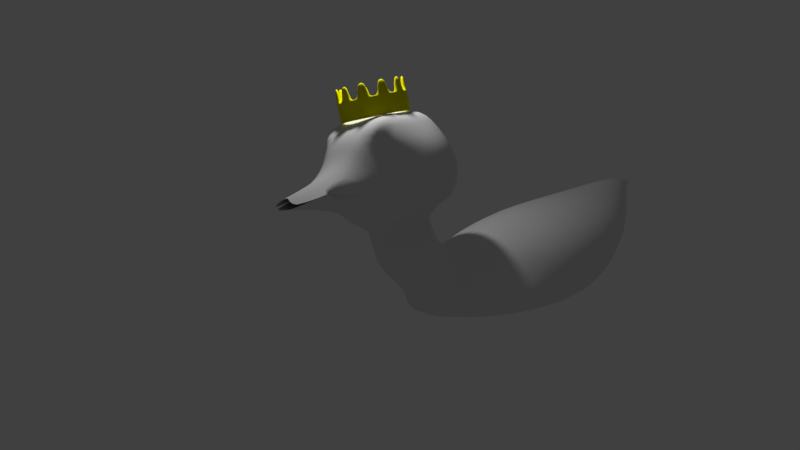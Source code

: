 # Source: kaczkaMeshuMeshuFIXING.blend  (saved by Blender 2.79.0; exported with 4.5.12 LTS)
import bpy
from mathutils import Matrix  # noqa: F401  (used for matrix-valued properties, if any)

bpy.ops.wm.read_factory_settings(use_empty=True)
scene = bpy.context.scene
scene.name = 'Scene'

# ---- collections
col_collection_1 = bpy.data.collections.new('Collection 1'); scene.collection.children.link(col_collection_1)

# ---- materials (node trees are filled in below, after node groups)
mat_material = bpy.data.materials.new('Material')
mat_material.alpha_threshold = 0.0
mat_material.use_transparent_shadow = False
mat_material.diffuse_color = (0.8, 0.7745, 0.0, 1.0)
mat_material.roughness = 0.5
mat_material_005 = bpy.data.materials.new('Material.005')
mat_material_005.alpha_threshold = 0.0
mat_material_005.use_transparent_shadow = False
mat_material_005.roughness = 0.5

# ---- material node trees

# ---- world
world_world = bpy.data.worlds.new('World'); scene.world = world_world
world_world.color = (0.05088, 0.05088, 0.05088)
world_world.use_sun_shadow = False
world_world.sun_shadow_jitter_overblur = 0.0
world_world.cycles.sampling_method = 'MANUAL'

# ---- cameras
cam_camera = bpy.data.cameras.new('Camera')
cam_camera.clip_end = 100.0
cam_camera.lens = 35.0
cam_camera.sensor_width = 32.0
cam_camera.sensor_height = 18.0
cam_camera.ortho_scale = 7.314
cam_camera.dof.focus_distance = 0.0
cam_camera.dof.aperture_fstop = 128.0

# ---- lights
light_lamp = bpy.data.lights.new('Lamp', 'POINT')
light_lamp.transmission_factor = 0.0
light_lamp.cutoff_distance = 30.0
light_lamp.energy = 100.0
light_lamp.shadow_buffer_clip_start = 1.001
light_lamp.shadow_soft_size = 0.1
light_lamp.shadow_maximum_resolution = 0.006
light_lamp.use_absolute_resolution = True

# ---- meshes
me_cylinder_005 = bpy.data.meshes.new('Cylinder.005')
me_cylinder_005.from_pydata([(0.0, 1.0, -1.0), (0.0, 1.0, 1.0), (0.2948, 0.9556, -1.0), (0.2948, 0.9556, 1.0), (0.5633, 0.8262, -1.0), (0.5633, 0.8262, 1.0), (0.7818, 0.6235, -1.0), (0.7818, 0.6235, 1.0), (0.9309, 0.3653, -1.0), (0.9309, 0.3653, 1.0), (0.9972, 0.07473, -1.0), (0.9972, 0.07473, 1.0), (0.9749, -0.2225, -1.0), (0.9749, -0.2225, 1.0), (0.866, -0.5, -1.0), (0.866, -0.5, 1.0), (0.6802, -0.7331, -1.0), (0.6802, -0.7331, 1.0), (0.4339, -0.901, -1.0), (0.4339, -0.901, 1.0), (0.149, -0.9888, -1.0), (0.149, -0.9888, 1.0), (-0.149, -0.9888, -1.0), (-0.149, -0.9888, 1.0), (-0.4339, -0.901, -1.0), (-0.4339, -0.901, 1.0), (-0.6802, -0.7331, -1.0), (-0.6802, -0.7331, 1.0), (-0.866, -0.5, -1.0), (-0.866, -0.5, 1.0), (-0.9749, -0.2225, -1.0), (-0.9749, -0.2225, 1.0), (-0.9972, 0.07473, -1.0), (-0.9972, 0.07473, 1.0), (-0.9309, 0.3653, -1.0), (-0.9309, 0.3653, 1.0), (-0.7818, 0.6235, -1.0), (-0.7818, 0.6235, 1.0), (-0.5633, 0.8262, -1.0), (-0.5633, 0.8262, 1.0), (-0.2948, 0.9556, -1.0), (-0.2948, 0.9556, 1.0), (0.0, 1.0, -1.0), (0.2948, 0.9556, -1.0), (0.2948, 0.9556, 1.0), (0.0, 1.0, 1.0), (0.5633, 0.8262, -1.0), (0.5633, 0.8262, 1.0), (0.7818, 0.6235, -1.0), (0.7818, 0.6235, 1.0), (0.9309, 0.3653, -1.0), (0.9309, 0.3653, 1.0), (0.9972, 0.07473, -1.0), (0.9972, 0.07473, 1.0), (0.9749, -0.2225, -1.0), (0.9749, -0.2225, 1.0), (0.866, -0.5, -1.0), (0.866, -0.5, 1.0), (0.6802, -0.7331, -1.0), (0.6802, -0.7331, 1.0), (0.4339, -0.901, -1.0), (0.4339, -0.901, 1.0), (0.149, -0.9888, -1.0), (0.149, -0.9888, 1.0), (-0.149, -0.9888, -1.0), (-0.149, -0.9888, 1.0), (-0.4339, -0.901, -1.0), (-0.4339, -0.901, 1.0), (-0.6802, -0.7331, -1.0), (-0.6802, -0.7331, 1.0), (-0.866, -0.5, -1.0), (-0.866, -0.5, 1.0), (-0.9749, -0.2225, -1.0), (-0.9749, -0.2225, 1.0), (-0.9972, 0.07473, -1.0), (-0.9972, 0.07473, 1.0), (-0.9309, 0.3653, -1.0), (-0.9309, 0.3653, 1.0), (-0.7818, 0.6235, -1.0), (-0.7818, 0.6235, 1.0), (-0.5633, 0.8262, -1.0), (-0.5633, 0.8262, 1.0), (-0.2948, 0.9556, -1.0), (-0.2948, 0.9556, 1.0), (0.0, 1.0, -1.0), (0.2948, 0.9556, -1.0), (0.2948, 0.9556, 1.0), (0.0, 1.0, 1.0), (0.5633, 0.8262, -1.0), (0.5633, 0.8262, 1.0), (0.7818, 0.6235, -1.0), (0.7818, 0.6235, 1.0), (0.9309, 0.3653, -1.0), (0.9309, 0.3653, 1.0), (0.9972, 0.07473, -1.0), (0.9972, 0.07473, 1.0), (0.9749, -0.2225, -1.0), (0.9749, -0.2225, 1.0), (0.866, -0.5, -1.0), (0.866, -0.5, 1.0), (0.6802, -0.7331, -1.0), (0.6802, -0.7331, 1.0), (0.4339, -0.901, -1.0), (0.4339, -0.901, 1.0), (0.149, -0.9888, -1.0), (0.149, -0.9888, 1.0), (-0.149, -0.9888, -1.0), (-0.149, -0.9888, 1.0), (-0.4339, -0.901, -1.0), (-0.4339, -0.901, 1.0), (-0.6802, -0.7331, -1.0), (-0.6802, -0.7331, 1.0), (-0.866, -0.5, -1.0), (-0.866, -0.5, 1.0), (-0.9749, -0.2225, -1.0), (-0.9749, -0.2225, 1.0), (-0.9972, 0.07473, -1.0), (-0.9972, 0.07473, 1.0), (-0.9309, 0.3653, -1.0), (-0.9309, 0.3653, 1.0), (-0.7818, 0.6235, -1.0), (-0.7818, 0.6235, 1.0), (-0.5633, 0.8262, -1.0), (-0.5633, 0.8262, 1.0), (-0.2948, 0.9556, -1.0), (-0.2948, 0.9556, 1.0), (-0.2948, 0.9556, 1.0), (-0.5633, 0.8262, 1.0), (-0.2948, 0.9556, 1.0), (-0.5633, 0.8262, 1.0), (-0.2948, 0.9556, 1.0), (-0.5633, 0.8262, 1.0), (-0.2948, 0.9556, 1.0), (-0.5633, 0.8262, 1.0), (-3.166e-08, 0.8727, -1.0), (0.2572, 0.834, -1.0), (0.2582, 0.8371, 1.0), (-2.395e-08, 0.876, 1.0), (0.4916, 0.7211, -1.0), (0.4935, 0.7238, 1.0), (0.6823, 0.5441, -1.0), (0.6849, 0.5462, 1.0), (0.8124, 0.3188, -1.0), (0.8154, 0.32, 1.0), (0.8703, 0.06522, -1.0), (0.8735, 0.06546, 1.0), (0.8509, -0.1942, -1.0), (0.854, -0.1949, 1.0), (0.7558, -0.4364, -1.0), (0.7586, -0.438, 1.0), (0.5936, -0.6398, -1.0), (0.5958, -0.6421, 1.0), (0.3787, -0.7863, -1.0), (0.3801, -0.7892, 1.0), (0.1301, -0.863, -1.0), (0.1306, -0.8662, 1.0), (-0.1301, -0.863, -1.0), (-0.1306, -0.8662, 1.0), (-0.3787, -0.7863, -1.0), (-0.3801, -0.7892, 1.0), (-0.5936, -0.6398, -1.0), (-0.5958, -0.6421, 1.0), (-0.7558, -0.4364, -1.0), (-0.7586, -0.438, 1.0), (-0.8509, -0.1942, -1.0), (-0.854, -0.1949, 1.0), (-0.8703, 0.06522, -1.0), (-0.8735, 0.06546, 1.0), (-0.8124, 0.3188, -1.0), (-0.8154, 0.32, 1.0), (-0.6823, 0.5441, -1.0), (-0.6849, 0.5462, 1.0), (-0.4916, 0.7211, -1.0), (-0.4935, 0.7238, 1.0), (-0.2572, 0.834, -1.0), (-0.2582, 0.8371, 1.0), (0.0, 1.0, -2.695), (0.2948, 0.9556, -2.695), (0.5633, 0.8262, -2.695), (0.7818, 0.6235, -2.695), (0.9309, 0.3653, -2.695), (0.9972, 0.07473, -2.695), (0.9749, -0.2225, -2.695), (0.866, -0.5, -2.695), (0.6802, -0.7331, -2.695), (0.4339, -0.901, -2.695), (0.149, -0.9888, -2.695), (-0.149, -0.9888, -2.695), (-0.4339, -0.901, -2.695), (-0.6802, -0.7331, -2.695), (-0.866, -0.5, -2.695), (-0.9749, -0.2225, -2.695), (-0.9972, 0.07473, -2.695), (-0.9309, 0.3653, -2.695), (-0.7818, 0.6235, -2.695), (-0.5633, 0.8262, -2.695), (-3.166e-08, 0.8727, -2.695), (0.2572, 0.834, -2.695), (0.4916, 0.7211, -2.695), (0.6823, 0.5441, -2.695), (0.8124, 0.3188, -2.695), (0.8703, 0.06522, -2.695), (0.8509, -0.1942, -2.695), (0.7558, -0.4364, -2.695), (0.5936, -0.6398, -2.695), (0.3787, -0.7863, -2.695), (0.1301, -0.863, -2.695), (-0.1301, -0.863, -2.695), (-0.3787, -0.7863, -2.695), (-0.5936, -0.6398, -2.695), (-0.7558, -0.4364, -2.695), (-0.8509, -0.1942, -2.695), (-0.8703, 0.06522, -2.695), (-0.8124, 0.3188, -2.695), (-0.6823, 0.5441, -2.695), (-0.4916, 0.7211, -2.695)], [], [(0, 1, 3, 2), (2, 3, 5, 4), (4, 5, 7, 6), (6, 7, 9, 8), (8, 9, 11, 10), (10, 11, 13, 12), (12, 13, 15, 14), (14, 15, 17, 16), (16, 17, 19, 18), (18, 19, 21, 20), (20, 21, 23, 22), (22, 23, 25, 24), (24, 25, 27, 26), (26, 27, 29, 28), (28, 29, 31, 30), (30, 31, 33, 32), (32, 33, 35, 34), (34, 35, 37, 36), (36, 37, 39, 38), (7, 5, 47, 49), (38, 39, 41, 40), (40, 41, 1, 0), (40, 0, 42, 82), (54, 56, 98, 96), (69, 67, 109, 111), (25, 23, 65, 67), (1, 41, 83, 45), (14, 16, 58, 56), (32, 34, 76, 74), (17, 15, 57, 59), (35, 33, 75, 77), (6, 8, 50, 48), (24, 26, 68, 66), (9, 7, 49, 51), (27, 25, 67, 69), (16, 18, 60, 58), (34, 36, 78, 76), (19, 17, 59, 61), (37, 35, 77, 79), (8, 10, 52, 50), (26, 28, 70, 68), (0, 2, 43, 42), (11, 9, 51, 53), (29, 27, 69, 71), (3, 1, 45, 44), (18, 20, 62, 60), (36, 38, 80, 78), (21, 19, 61, 63), (39, 37, 79, 81), (10, 12, 54, 52), (28, 30, 72, 70), (13, 11, 53, 55), (31, 29, 71, 73), (2, 4, 46, 43), (20, 22, 64, 62), (38, 40, 82, 80), (5, 3, 44, 47), (23, 21, 63, 65), (81, 83, 128, 129), (12, 14, 56, 54), (30, 32, 74, 72), (15, 13, 55, 57), (33, 31, 73, 75), (4, 6, 48, 46), (22, 24, 66, 64), (121, 119, 169, 171), (160, 158, 208, 209), (83, 81, 123, 125), (68, 70, 112, 110), (57, 55, 97, 99), (82, 42, 84, 124), (42, 43, 85, 84), (71, 69, 111, 113), (56, 58, 100, 98), (45, 83, 125, 87), (44, 45, 87, 86), (70, 72, 114, 112), (59, 57, 99, 101), (43, 46, 88, 85), (73, 71, 113, 115), (58, 60, 102, 100), (47, 44, 86, 89), (72, 74, 116, 114), (61, 59, 101, 103), (46, 48, 90, 88), (75, 73, 115, 117), (60, 62, 104, 102), (49, 47, 89, 91), (74, 76, 118, 116), (63, 61, 103, 105), (48, 50, 92, 90), (77, 75, 117, 119), (62, 64, 106, 104), (51, 49, 91, 93), (76, 78, 120, 118), (65, 63, 105, 107), (50, 52, 94, 92), (79, 77, 119, 121), (64, 66, 108, 106), (53, 51, 93, 95), (78, 80, 122, 120), (67, 65, 107, 109), (52, 54, 96, 94), (81, 79, 121, 123), (66, 68, 110, 108), (55, 53, 95, 97), (80, 82, 124, 122), (127, 129, 133, 131), (83, 41, 126, 128), (39, 81, 129, 127), (41, 39, 127, 126), (130, 131, 133, 132), (129, 128, 132, 133), (128, 126, 130, 132), (126, 127, 131, 130), (174, 175, 173, 172), (134, 137, 175, 174), (106, 108, 158, 156), (95, 93, 143, 145), (134, 84, 176, 196), (109, 107, 157, 159), (94, 96, 146, 144), (123, 121, 171, 173), (100, 102, 185, 184), (97, 95, 145, 147), (122, 124, 174, 172), (111, 109, 159, 161), (122, 172, 215, 195), (125, 123, 173, 175), (110, 112, 162, 160), (99, 97, 147, 149), (124, 84, 134, 174), (172, 170, 214, 215), (113, 111, 161, 163), (98, 100, 150, 148), (87, 125, 175, 137), (86, 87, 137, 136), (166, 116, 192, 212), (101, 99, 149, 151), (85, 88, 138, 135), (115, 113, 163, 165), (112, 114, 191, 190), (89, 86, 136, 139), (114, 116, 166, 164), (103, 101, 151, 153), (162, 112, 190, 210), (117, 115, 165, 167), (102, 104, 154, 152), (91, 89, 139, 141), (144, 142, 200, 201), (105, 103, 153, 155), (90, 92, 142, 140), (119, 117, 167, 169), (84, 85, 177, 176), (93, 91, 141, 143), (118, 120, 170, 168), (107, 105, 155, 157), (172, 173, 171, 170), (170, 171, 169, 168), (168, 169, 167, 166), (166, 167, 165, 164), (164, 165, 163, 162), (162, 163, 161, 160), (160, 161, 159, 158), (158, 159, 157, 156), (156, 157, 155, 154), (154, 155, 153, 152), (152, 153, 151, 150), (150, 151, 149, 148), (148, 149, 147, 146), (146, 147, 145, 144), (144, 145, 143, 142), (142, 143, 141, 140), (140, 141, 139, 138), (138, 139, 136, 135), (135, 136, 137, 134), (180, 181, 201, 200), (194, 195, 215, 214), (188, 189, 209, 208), (182, 183, 203, 202), (176, 177, 197, 196), (190, 191, 211, 210), (184, 185, 205, 204), (178, 179, 199, 198), (192, 193, 213, 212), (186, 187, 207, 206), (170, 120, 194, 214), (90, 140, 199, 179), (88, 90, 179, 178), (85, 135, 197, 177), (148, 146, 202, 203), (116, 118, 193, 192), (154, 104, 186, 206), (150, 100, 184, 204), (135, 134, 196, 197), (146, 96, 182, 202), (104, 106, 187, 186), (164, 162, 210, 211), (118, 168, 213, 193), (94, 144, 201, 181), (92, 94, 181, 180), (110, 160, 209, 189), (152, 150, 204, 205), (142, 92, 180, 200), (114, 164, 211, 191), (120, 122, 195, 194), (140, 138, 198, 199), (108, 110, 189, 188), (138, 88, 178, 198), (168, 166, 212, 213), (158, 108, 188, 208), (96, 98, 183, 182), (98, 148, 203, 183), (156, 154, 206, 207), (106, 156, 207, 187), (102, 152, 205, 185)])
me_cylinder_005.polygons.foreach_set('use_smooth', [True] * 216)
me_cylinder_005.materials.append(mat_material)
me_cylinder_005.use_remesh_preserve_volume = False
me_cylinder_005.use_remesh_preserve_attributes = False
me_cylinder_005.use_mirror_vertex_groups = False
me_cylinder_005.update()
me_cube_003 = bpy.data.meshes.new('Cube.003')
me_cube_003.from_pydata([(0.8941, 0.0, -1.623e-10), (0.763, 0.3537, -0.03679), (0.8221, 0.0, 0.3518), (0.8221, -0.3518, -2.979e-11), (0.8221, 0.0, -0.3518), (0.6994, 0.3081, -0.1927), (0.6974, 0.327, 0.2802), (0.7654, -0.327, 0.327), (0.7654, -0.327, -0.327), (-8.658e-11, -0.8941, -1.623e-10), (0.3518, -0.8221, -2.979e-11), (-1.589e-11, -0.8221, 0.3518), (-1.589e-11, -0.8221, -0.3518), (0.327, -0.7654, -0.327), (0.327, -0.7654, 0.07366), (0.0, -0.01134, -0.7783), (0.0, 0.3587, -0.8307), (0.4885, 0.05287, -0.8165), (0.0, -0.4279, -0.7855), (0.5546, 0.3211, -0.817), (0.4088, -0.4633, -0.798), (0.0, -0.3518, 0.5688), (0.3518, 0.0, 0.5688), (0.327, 0.327, 0.512), (0.327, -0.327, 0.512), (0.3004, 0.7845, -0.4617), (8.14e-11, 0.6325, -0.6325), (0.1771, 0.563, 0.4758), (0.5956, -0.3004, -0.5956), (0.6325, 0.1557, -0.5391), (0.5576, 0.4637, -0.5128), (0.5956, 0.3004, 0.3423), (0.6325, 0.0, 0.3791), (0.5956, -0.3004, 0.3423), (0.5956, -0.5956, 0.04704), (0.6325, -0.6325, 1.526e-10), (0.5956, -0.5956, -0.3004), (0.0, -0.6793, -0.6239), (0.3006, -0.6311, -0.5862), (0.3004, -0.5956, 0.3423), (0.0, -0.6325, 0.3791), (0.5162, -0.5162, -0.5162), (0.5162, -0.5162, 0.2629), (0.666, 0.4021, 0.2975), (0.3284, 0.6261, -0.5801), (0.4563, 0.4824, -0.5952), (0.3647, 0.5474, -0.5345), (0.0, 0.3518, 0.5688), (0.0, -0.3518, 0.5688), (0.3518, 0.0, 0.5688), (0.1636, 0.4146, 0.4949), (0.327, -0.327, 0.512), (0.0, 0.2657, 1.099), (0.0, -0.3426, 0.7731), (0.3946, 0.02366, 0.986), (0.308, 0.3296, 1.084), (0.4367, -0.2358, 0.7819), (0.0, -0.05769, 1.459), (0.0, -0.7605, 1.122), (0.2486, -0.392, 1.335), (0.2018, -0.1074, 1.437), (0.2643, -0.6373, 1.128), (0.0, -0.3532, 2.001), (0.0, -2.043, 0.6297), (1.057, -1.171, 1.694), (0.9499, -0.4756, 1.947), (1.095, -1.775, 1.185), (0.0, -2.194, 2.333), (0.0, -3.866, 0.7154), (1.16, -3.012, 2.026), (1.053, -2.316, 2.279), (1.234, -3.597, 1.271), (0.0, -3.719, 2.108), (0.0, -5.409, 0.7367), (0.3661, -4.537, 1.801), (0.2592, -3.841, 2.054), (0.4047, -5.141, 1.292), (0.0, -4.026, 1.917), (0.0, -5.755, 1.087), (0.0, -4.858, 1.623), (0.0, -4.148, 1.862), (0.001294, -5.807, 1.174), (0.3182, 1.004, -0.09405), (0.0, 0.7968, -0.3262), (0.5735, 0.5305, 0.08307), (0.6478, 0.3277, -0.08343), (0.6952, 0.4137, 0.08589), (0.0, 0.3518, 0.5688), (0.0, 0.3518, 0.5688), (0.0, 0.7716, 0.3284), (0.191, 1.85, 0.02478), (0.0, 1.541, -0.1715), (0.2035, 1.773, 0.01273), (0.0, 1.638, 0.02159)], [(87, 88)], [(0, 4, 5, 1), (4, 29, 30, 5), (0, 1, 6, 2), (2, 6, 31, 32), (0, 2, 7, 3), (3, 7, 34, 35), (2, 32, 33, 7), (7, 33, 42, 34), (0, 3, 8, 4), (4, 8, 28, 29), (3, 35, 36, 8), (8, 36, 41, 28), (9, 12, 13, 10), (10, 13, 36, 35), (12, 37, 38, 13), (13, 38, 41, 36), (9, 10, 14, 11), (11, 14, 39, 40), (10, 35, 34, 14), (14, 34, 42, 39), (15, 16, 19, 17), (17, 19, 45, 30, 29), (16, 26, 25, 44, 19), (15, 17, 20, 18), (18, 20, 38, 37), (17, 29, 28, 20), (20, 28, 41, 38), (22, 32, 31, 23), (23, 31, 43, 27), (22, 24, 33, 32), (21, 40, 39, 24), (24, 39, 42, 33), (19, 44, 46, 45), (24, 22, 49, 51), (21, 24, 51, 48), (22, 23, 50, 49), (51, 49, 54, 56), (50, 47, 52, 55), (48, 51, 56, 53), (49, 50, 55, 54), (56, 54, 59, 61), (55, 52, 57, 60), (53, 56, 61, 58), (54, 55, 60, 59), (61, 59, 64, 66), (60, 57, 62, 65), (58, 61, 66, 63), (59, 60, 65, 64), (66, 64, 69, 71), (65, 62, 67, 70), (63, 66, 71, 68), (64, 65, 70, 69), (69, 70, 75, 74), (71, 69, 74, 76), (70, 67, 72, 75), (68, 71, 76, 73), (73, 76, 81, 78), (74, 75, 80, 79), (76, 74, 79, 81), (75, 72, 77, 80), (25, 26, 83, 82), (46, 86, 43, 85, 45), (46, 44, 84, 86), (25, 84, 44), (30, 45, 85, 5), (1, 5, 43, 31, 6), (85, 43, 5), (23, 27, 47, 50), (89, 47, 27, 82), (82, 27, 43, 86, 84), (25, 82, 84), (82, 83, 91, 90), (89, 82, 92, 93)])
me_cube_003.polygons.foreach_set('use_smooth', [True] * 73)
me_cube_003.materials.append(mat_material_005)
me_cube_003.use_remesh_preserve_volume = False
me_cube_003.use_remesh_preserve_attributes = False
me_cube_003.use_mirror_vertex_groups = False
me_cube_003.update()

# ---- objects
ob_cylinder = bpy.data.objects.new('Cylinder', me_cylinder_005)
ob_cube = bpy.data.objects.new('Cube', me_cube_003)
ob_lamp = bpy.data.objects.new('Lamp', light_lamp)
ob_camera = bpy.data.objects.new('Camera', cam_camera)

# ---- transforms, parenting, visibility, modifiers, constraints
ob_cylinder.location = (0.3564, 1.803, 4.424)
ob_cylinder.rotation_mode = 'QUATERNION'
ob_cylinder.rotation_quaternion = (0.0003014, 0.5783, -0.8119, 0.07969)
ob_cylinder.scale = (0.4369, 0.4369, 0.116)
ob_cylinder.lineart.crease_threshold = 0.0
_m = ob_cylinder.modifiers.new('Subsurf', 'SUBSURF')
_m.uv_smooth = 'PRESERVE_CORNERS'
_m.quality = 2
_m.levels = 3
_m.show_only_control_edges = False
ob_cube.location = (0.4468, 1.669, 3.534)
ob_cube.rotation_euler = (3.069, -0.1422, 5.802)
ob_cube.lineart.crease_threshold = 0.0
_m = ob_cube.modifiers.new('Mirror', 'MIRROR')
_m.use_clip = True
_m = ob_cube.modifiers.new('Subsurf', 'SUBSURF')
_m.uv_smooth = 'PRESERVE_CORNERS'
_m.quality = 2
_m.levels = 3
ob_lamp.location = (0.3765, 1.886, 5.866)
ob_lamp.rotation_euler = (0.808, 3.224, 0.7783)
ob_lamp.lock_rotations_4d = False
ob_lamp.empty_display_type = 'ARROWS'
ob_lamp.color = (0.0, 0.0, 0.0, 0.0)
ob_lamp.lineart.crease_threshold = 0.0
ob_camera.location = (3.273, -8.45, 5.808)
ob_camera.rotation_euler = (1.302, 0.144, -6.055)
ob_camera.lock_rotations_4d = False
ob_camera.empty_display_type = 'ARROWS'
ob_camera.color = (0.0, 0.0, 0.0, 0.0)
ob_camera.display_type = 'WIRE'
ob_camera.lineart.crease_threshold = 0.0

# ---- collection membership
col_collection_1.objects.link(ob_cylinder)
col_collection_1.objects.link(ob_cube)
col_collection_1.objects.link(ob_lamp)
col_collection_1.objects.link(ob_camera)

# ---- scene / render settings (as saved in the file)
scene.camera = ob_camera
scene.frame_start = 1; scene.frame_end = 250; scene.frame_set(58)
scene.render.engine = 'BLENDER_EEVEE_NEXT'
scene.render.resolution_percentage = 50
scene.render.dither_intensity = 0.0
scene.cycles.use_denoising = False
scene.cycles.samples = 128
scene.cycles.sampling_pattern = 'TABULATED_SOBOL'
scene.cycles.light_sampling_threshold = 0.0
scene.cycles.use_adaptive_sampling = False
scene.cycles.use_light_tree = False
scene.cycles.blur_glossy = 0.0
scene.cycles.sample_clamp_indirect = 0.0
scene.view_settings.view_transform = 'Standard'
bpy.context.view_layer.update()
